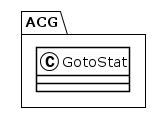

The diagram above was rendered by PlantUML. Its source (embedded in the PNG):
@startuml
!theme plain
package ACG {
class GotoStat {
}
}
@enduml